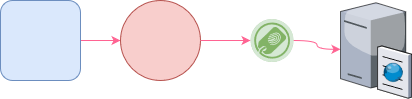

The diagram above was exported from draw.io. Its source (the exported page's mxGraphModel, read from the mxfile embedded in the PNG):
<mxGraphModel dx="805" dy="587" grid="1" gridSize="10" guides="1" tooltips="1" connect="1" arrows="1" fold="1" page="1" pageScale="1" pageWidth="827" pageHeight="1169" math="0" shadow="1">
  <root>
    <mxCell id="0" />
    <mxCell id="1" parent="0" />
    <mxCell id="4" style="edgeStyle=orthogonalEdgeStyle;rounded=1;orthogonalLoop=1;jettySize=auto;html=1;entryX=0;entryY=0.5;entryDx=0;entryDy=0;curved=1;strokeColor=#FF6392;fontColor=#5AA9E6;" parent="1" source="2" target="3" edge="1">
      <mxGeometry relative="1" as="geometry" />
    </mxCell>
    <mxCell id="2" value="" style="whiteSpace=wrap;html=1;aspect=fixed;rounded=1;fillColor=#dae8fc;strokeColor=#6c8ebf;" parent="1" vertex="1">
      <mxGeometry x="40" y="40" width="80" height="80" as="geometry" />
    </mxCell>
    <mxCell id="7" style="edgeStyle=orthogonalEdgeStyle;rounded=1;orthogonalLoop=1;jettySize=auto;html=1;entryX=0;entryY=0.5;entryDx=0;entryDy=0;entryPerimeter=0;curved=1;strokeColor=#FF6392;fontColor=#5AA9E6;" parent="1" source="3" target="6" edge="1">
      <mxGeometry relative="1" as="geometry" />
    </mxCell>
    <mxCell id="3" value="" style="ellipse;whiteSpace=wrap;html=1;aspect=fixed;rounded=1;fillColor=#f8cecc;strokeColor=#b85450;" parent="1" vertex="1">
      <mxGeometry x="160" y="40" width="80" height="80" as="geometry" />
    </mxCell>
    <mxCell id="9" style="edgeStyle=orthogonalEdgeStyle;rounded=1;orthogonalLoop=1;jettySize=auto;html=1;curved=1;strokeColor=#FF6392;fontColor=#5AA9E6;" parent="1" source="6" target="8" edge="1">
      <mxGeometry relative="1" as="geometry" />
    </mxCell>
    <mxCell id="6" value="" style="verticalLabelPosition=bottom;html=1;verticalAlign=top;align=center;points=[[0.145,0.145,0],[0.5,0,0],[0.855,0.145,0],[1,0.5,0],[0.855,0.855,0],[0.5,1,0],[0.145,0.855,0],[0,0.5,0]];pointerEvents=1;shape=mxgraph.cisco_safe.compositeIcon;bgIcon=ellipse;resIcon=mxgraph.cisco_safe.capability.access_control_using_trustsec;rounded=1;fillColor=#d5e8d4;strokeColor=#82b366;" parent="1" vertex="1">
      <mxGeometry x="290" y="58.5" width="43" height="43" as="geometry" />
    </mxCell>
    <mxCell id="8" value="" style="verticalLabelPosition=bottom;aspect=fixed;html=1;verticalAlign=top;strokeColor=none;align=center;outlineConnect=0;shape=mxgraph.citrix.cache_server;rounded=1;fillColor=#FFE45E;fontColor=#5AA9E6;" parent="1" vertex="1">
      <mxGeometry x="380" y="40" width="71" height="97.5" as="geometry" />
    </mxCell>
  </root>
</mxGraphModel>